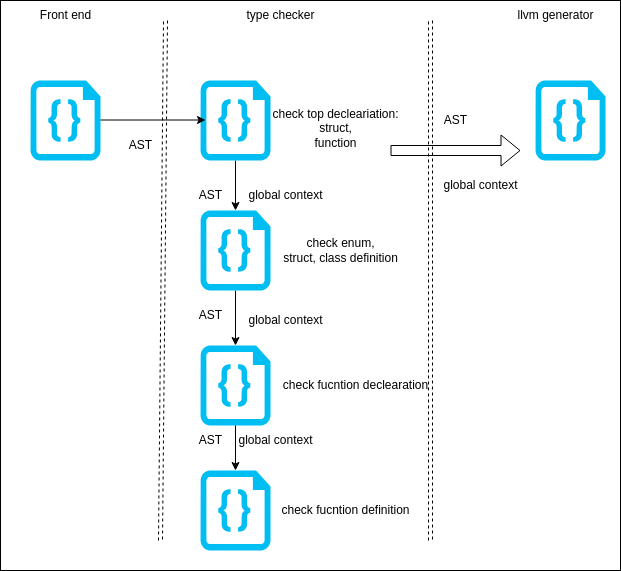

The diagram above was exported from draw.io. Its source (the exported page's mxGraphModel, read from the mxfile embedded in the PNG):
<mxGraphModel dx="1232" dy="641" grid="1" gridSize="10" guides="1" tooltips="1" connect="1" arrows="1" fold="1" page="1" pageScale="1" pageWidth="850" pageHeight="1100" math="0" shadow="0">
  <root>
    <mxCell id="0" />
    <mxCell id="1" parent="0" />
    <mxCell id="2" value="" style="whiteSpace=wrap;html=1;hachureGap=4;fontFamily=Architects Daughter;fontSource=https%3A%2F%2Ffonts.googleapis.com%2Fcss%3Ffamily%3DArchitects%2BDaughter;fontSize=20;movable=0;resizable=0;rotatable=0;deletable=0;editable=0;connectable=0;" vertex="1" parent="1">
      <mxGeometry x="50" y="100" width="620" height="570" as="geometry" />
    </mxCell>
    <mxCell id="3" style="edgeStyle=none;html=1;entryX=0.5;entryY=0;entryDx=0;entryDy=0;entryPerimeter=0;fontColor=#000000;strokeColor=#000000;" edge="1" parent="1" source="4" target="6">
      <mxGeometry relative="1" as="geometry" />
    </mxCell>
    <mxCell id="4" value="" style="verticalLabelPosition=bottom;html=1;verticalAlign=top;align=center;strokeColor=none;fillColor=#00BEF2;shape=mxgraph.azure.code_file;pointerEvents=1;fontColor=#000000;" vertex="1" parent="1">
      <mxGeometry x="250" y="180" width="70" height="80" as="geometry" />
    </mxCell>
    <mxCell id="5" style="edgeStyle=none;html=1;strokeColor=#000000;" edge="1" parent="1" source="6" target="22">
      <mxGeometry relative="1" as="geometry" />
    </mxCell>
    <mxCell id="6" value="" style="verticalLabelPosition=bottom;html=1;verticalAlign=top;align=center;strokeColor=none;fillColor=#00BEF2;shape=mxgraph.azure.code_file;pointerEvents=1;fontColor=#000000;" vertex="1" parent="1">
      <mxGeometry x="250" y="310" width="70" height="80" as="geometry" />
    </mxCell>
    <mxCell id="7" value="" style="verticalLabelPosition=bottom;html=1;verticalAlign=top;align=center;strokeColor=none;fillColor=#00BEF2;shape=mxgraph.azure.code_file;pointerEvents=1;fontColor=#000000;" vertex="1" parent="1">
      <mxGeometry x="585" y="180" width="70" height="80" as="geometry" />
    </mxCell>
    <mxCell id="8" value="&lt;font color=&quot;#000000&quot;&gt;check top decleariation:&lt;br&gt;struct,&lt;br&gt;function&lt;br&gt;&lt;br&gt;&lt;/font&gt;" style="text;html=1;align=center;verticalAlign=middle;resizable=0;points=[];autosize=1;strokeColor=none;fillColor=none;" vertex="1" parent="1">
      <mxGeometry x="310" y="200" width="150" height="70" as="geometry" />
    </mxCell>
    <mxCell id="9" value="&lt;font color=&quot;#000000&quot;&gt;global context&lt;/font&gt;" style="text;html=1;align=center;verticalAlign=middle;resizable=0;points=[];autosize=1;strokeColor=none;fillColor=none;" vertex="1" parent="1">
      <mxGeometry x="285" y="280" width="100" height="30" as="geometry" />
    </mxCell>
    <mxCell id="10" value="&lt;font color=&quot;#000000&quot;&gt;check enum, &lt;br&gt;struct, class definition&lt;br&gt;&lt;/font&gt;" style="text;html=1;align=center;verticalAlign=middle;resizable=0;points=[];autosize=1;strokeColor=none;fillColor=none;" vertex="1" parent="1">
      <mxGeometry x="320" y="330" width="140" height="40" as="geometry" />
    </mxCell>
    <mxCell id="11" value="" style="endArrow=none;dashed=1;html=1;strokeColor=#000000;fontColor=#000000;shape=link;" edge="1" parent="1">
      <mxGeometry width="50" height="50" relative="1" as="geometry">
        <mxPoint x="480" y="639.9999999999998" as="sourcePoint" />
        <mxPoint x="480" y="120" as="targetPoint" />
      </mxGeometry>
    </mxCell>
    <mxCell id="12" value="&lt;font color=&quot;#000000&quot;&gt;Front end&lt;/font&gt;" style="text;html=1;align=center;verticalAlign=middle;resizable=0;points=[];autosize=1;strokeColor=none;fillColor=none;" vertex="1" parent="1">
      <mxGeometry x="80" y="100" width="70" height="30" as="geometry" />
    </mxCell>
    <mxCell id="13" value="" style="verticalLabelPosition=bottom;html=1;verticalAlign=top;align=center;strokeColor=none;fillColor=#00BEF2;shape=mxgraph.azure.code_file;pointerEvents=1;fontColor=#000000;" vertex="1" parent="1">
      <mxGeometry x="80" y="180" width="70" height="80" as="geometry" />
    </mxCell>
    <mxCell id="14" value="" style="endArrow=none;dashed=1;html=1;strokeColor=#000000;fontColor=#000000;shape=link;" edge="1" parent="1">
      <mxGeometry width="50" height="50" relative="1" as="geometry">
        <mxPoint x="209.99999999999977" y="639.9999999999998" as="sourcePoint" />
        <mxPoint x="214.99999999999977" y="120" as="targetPoint" />
      </mxGeometry>
    </mxCell>
    <mxCell id="15" style="edgeStyle=none;html=1;entryX=0;entryY=0.5;entryDx=0;entryDy=0;entryPerimeter=0;fontColor=#000000;strokeColor=#000000;" edge="1" parent="1">
      <mxGeometry relative="1" as="geometry">
        <mxPoint x="149.99999999999977" y="219.5" as="sourcePoint" />
        <mxPoint x="254.99999999999977" y="219.5" as="targetPoint" />
      </mxGeometry>
    </mxCell>
    <mxCell id="16" value="&lt;font color=&quot;#000000&quot;&gt;type checker&lt;/font&gt;" style="text;html=1;align=center;verticalAlign=middle;resizable=0;points=[];autosize=1;strokeColor=none;fillColor=none;" vertex="1" parent="1">
      <mxGeometry x="285" y="100" width="90" height="30" as="geometry" />
    </mxCell>
    <mxCell id="17" value="&lt;font color=&quot;#000000&quot;&gt;AST&lt;/font&gt;" style="text;html=1;align=center;verticalAlign=middle;resizable=0;points=[];autosize=1;strokeColor=none;fillColor=none;" vertex="1" parent="1">
      <mxGeometry x="165" y="230" width="50" height="30" as="geometry" />
    </mxCell>
    <mxCell id="18" value="&lt;font color=&quot;#000000&quot;&gt;llvm generator&lt;/font&gt;" style="text;html=1;align=center;verticalAlign=middle;resizable=0;points=[];autosize=1;strokeColor=none;fillColor=none;" vertex="1" parent="1">
      <mxGeometry x="555" y="100" width="100" height="30" as="geometry" />
    </mxCell>
    <mxCell id="19" value="&lt;font color=&quot;#000000&quot;&gt;AST&lt;/font&gt;" style="text;html=1;align=center;verticalAlign=middle;resizable=0;points=[];autosize=1;strokeColor=none;fillColor=none;" vertex="1" parent="1">
      <mxGeometry x="480" y="205" width="50" height="30" as="geometry" />
    </mxCell>
    <mxCell id="20" value="&lt;font color=&quot;#000000&quot;&gt;global context&lt;/font&gt;" style="text;html=1;align=center;verticalAlign=middle;resizable=0;points=[];autosize=1;strokeColor=none;fillColor=none;" vertex="1" parent="1">
      <mxGeometry x="480" y="270" width="100" height="30" as="geometry" />
    </mxCell>
    <mxCell id="21" style="edgeStyle=none;html=1;fontColor=#000000;strokeColor=#000000;shape=flexArrow;" edge="1" parent="1">
      <mxGeometry relative="1" as="geometry">
        <mxPoint x="440" y="250" as="sourcePoint" />
        <mxPoint x="570" y="250" as="targetPoint" />
      </mxGeometry>
    </mxCell>
    <mxCell id="22" value="" style="verticalLabelPosition=bottom;html=1;verticalAlign=top;align=center;strokeColor=none;fillColor=#00BEF2;shape=mxgraph.azure.code_file;pointerEvents=1;fontColor=#000000;" vertex="1" parent="1">
      <mxGeometry x="250" y="445" width="70" height="80" as="geometry" />
    </mxCell>
    <mxCell id="23" value="&lt;font color=&quot;#000000&quot;&gt;AST&lt;/font&gt;" style="text;html=1;align=center;verticalAlign=middle;resizable=0;points=[];autosize=1;strokeColor=none;fillColor=none;" vertex="1" parent="1">
      <mxGeometry x="235" y="280" width="50" height="30" as="geometry" />
    </mxCell>
    <mxCell id="24" value="&lt;font color=&quot;#000000&quot;&gt;global context&lt;/font&gt;" style="text;html=1;align=center;verticalAlign=middle;resizable=0;points=[];autosize=1;strokeColor=none;fillColor=none;" vertex="1" parent="1">
      <mxGeometry x="285" y="405" width="100" height="30" as="geometry" />
    </mxCell>
    <mxCell id="25" value="&lt;font color=&quot;#000000&quot;&gt;AST&lt;/font&gt;" style="text;html=1;align=center;verticalAlign=middle;resizable=0;points=[];autosize=1;strokeColor=none;fillColor=none;" vertex="1" parent="1">
      <mxGeometry x="235" y="400" width="50" height="30" as="geometry" />
    </mxCell>
    <mxCell id="26" value="&lt;font color=&quot;#000000&quot;&gt;check fucntion declearation&lt;br&gt;&lt;/font&gt;" style="text;html=1;align=center;verticalAlign=middle;resizable=0;points=[];autosize=1;strokeColor=none;fillColor=none;" vertex="1" parent="1">
      <mxGeometry x="320" y="470" width="170" height="30" as="geometry" />
    </mxCell>
    <mxCell id="27" value="" style="verticalLabelPosition=bottom;html=1;verticalAlign=top;align=center;strokeColor=none;fillColor=#00BEF2;shape=mxgraph.azure.code_file;pointerEvents=1;fontColor=#000000;" vertex="1" parent="1">
      <mxGeometry x="250" y="570" width="70" height="80" as="geometry" />
    </mxCell>
    <mxCell id="28" style="edgeStyle=none;html=1;strokeColor=#000000;entryX=0.5;entryY=0;entryDx=0;entryDy=0;entryPerimeter=0;exitX=0.5;exitY=1;exitDx=0;exitDy=0;exitPerimeter=0;" edge="1" parent="1" source="22" target="27">
      <mxGeometry relative="1" as="geometry">
        <mxPoint x="284.17" y="550" as="sourcePoint" />
        <mxPoint x="284.17" y="610" as="targetPoint" />
      </mxGeometry>
    </mxCell>
    <mxCell id="29" value="&lt;font color=&quot;#000000&quot;&gt;AST&lt;/font&gt;" style="text;html=1;align=center;verticalAlign=middle;resizable=0;points=[];autosize=1;strokeColor=none;fillColor=none;" vertex="1" parent="1">
      <mxGeometry x="235" y="525" width="50" height="30" as="geometry" />
    </mxCell>
    <mxCell id="30" value="&lt;font color=&quot;#000000&quot;&gt;global context&lt;/font&gt;" style="text;html=1;align=center;verticalAlign=middle;resizable=0;points=[];autosize=1;strokeColor=none;fillColor=none;" vertex="1" parent="1">
      <mxGeometry x="275" y="525" width="100" height="30" as="geometry" />
    </mxCell>
    <mxCell id="31" value="&lt;font color=&quot;#000000&quot;&gt;check fucntion definition&lt;br&gt;&lt;/font&gt;" style="text;html=1;align=center;verticalAlign=middle;resizable=0;points=[];autosize=1;strokeColor=none;fillColor=none;" vertex="1" parent="1">
      <mxGeometry x="320" y="595" width="150" height="30" as="geometry" />
    </mxCell>
  </root>
</mxGraphModel>